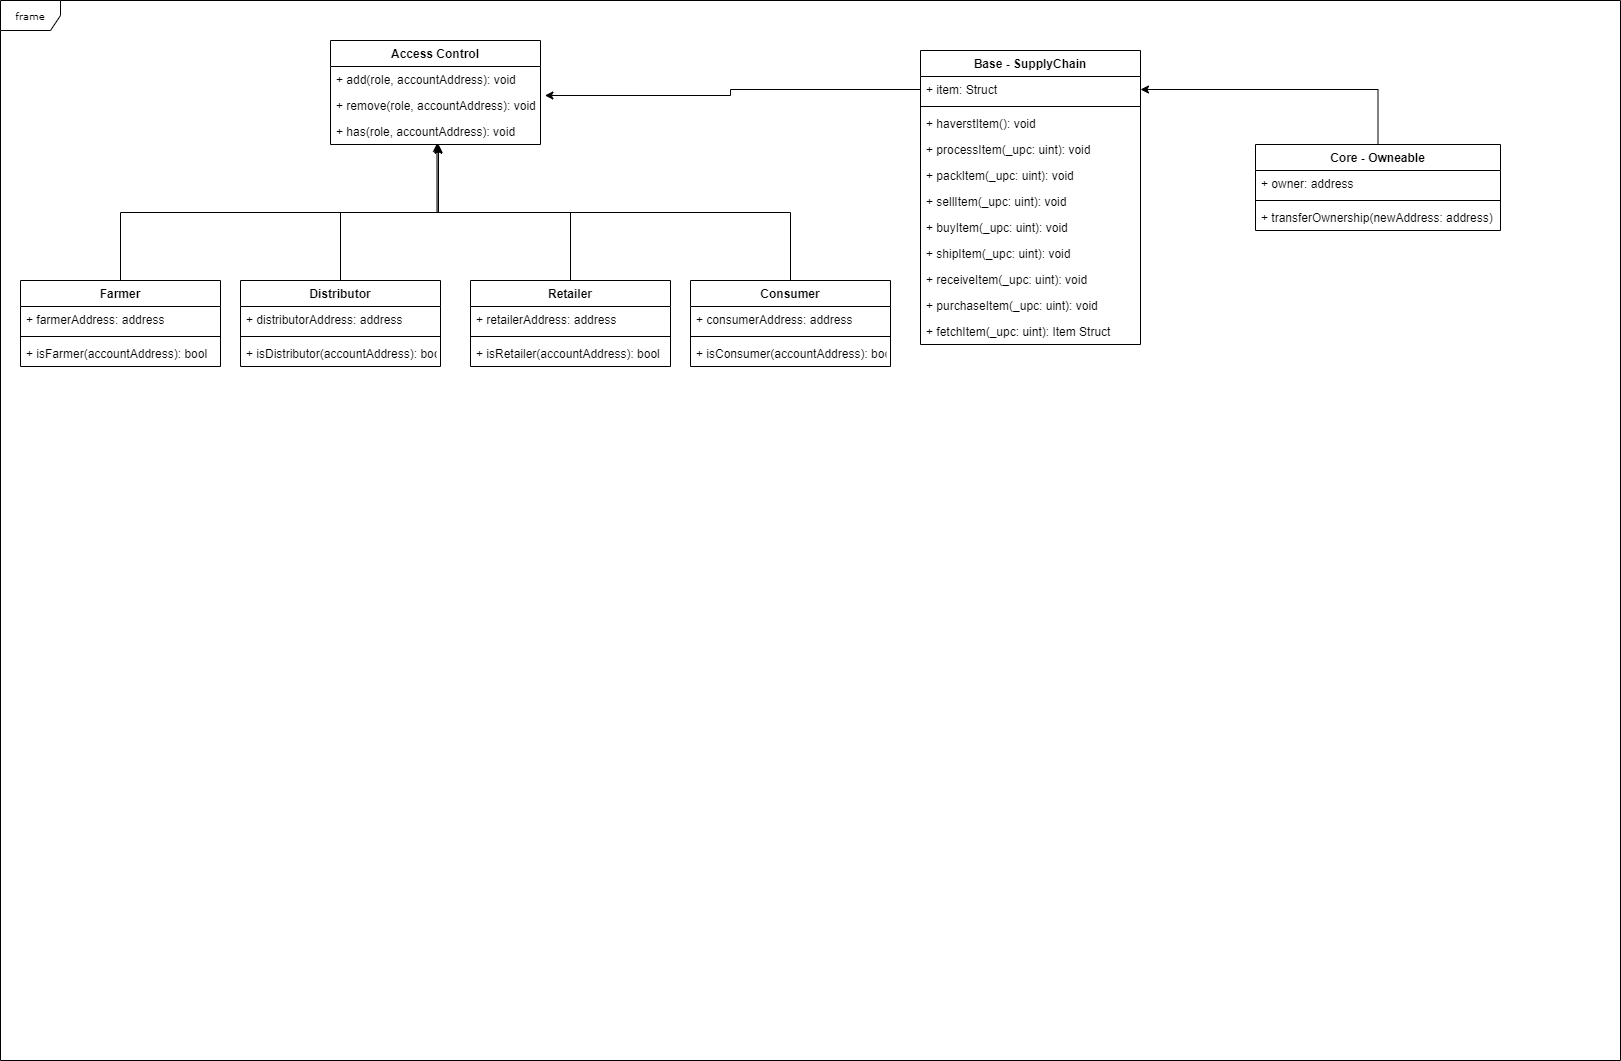

The diagram above was exported from draw.io. Its source (the exported page's mxGraphModel, read from the mxfile embedded in the PNG):
<mxGraphModel dx="1038" dy="531" grid="1" gridSize="10" guides="1" tooltips="1" connect="1" arrows="1" fold="1" page="1" pageScale="1" pageWidth="850" pageHeight="1100" background="#ffffff" math="0" shadow="0">
  <root>
    <mxCell id="0" />
    <mxCell id="1" parent="0" />
    <mxCell id="17acba5748e5396b-1" value="frame" style="shape=umlFrame;whiteSpace=wrap;html=1;rounded=0;shadow=0;comic=0;labelBackgroundColor=none;strokeWidth=1;fontFamily=Verdana;fontSize=10;align=center;" parent="1" vertex="1">
      <mxGeometry x="20" y="20" width="1620" height="1060" as="geometry" />
    </mxCell>
    <mxCell id="oFekkc0ZOwkx2r98Lxhd-57" style="edgeStyle=orthogonalEdgeStyle;rounded=0;orthogonalLoop=1;jettySize=auto;html=1;exitX=0.5;exitY=0;exitDx=0;exitDy=0;entryX=0.507;entryY=0.962;entryDx=0;entryDy=0;entryPerimeter=0;" parent="1" source="oFekkc0ZOwkx2r98Lxhd-41" target="oFekkc0ZOwkx2r98Lxhd-11" edge="1">
      <mxGeometry relative="1" as="geometry">
        <Array as="points">
          <mxPoint x="140" y="232" />
          <mxPoint x="456" y="232" />
        </Array>
      </mxGeometry>
    </mxCell>
    <mxCell id="oFekkc0ZOwkx2r98Lxhd-41" value="Farmer" style="swimlane;fontStyle=1;align=center;verticalAlign=top;childLayout=stackLayout;horizontal=1;startSize=26;horizontalStack=0;resizeParent=1;resizeParentMax=0;resizeLast=0;collapsible=1;marginBottom=0;" parent="1" vertex="1">
      <mxGeometry x="40" y="300" width="200" height="86" as="geometry" />
    </mxCell>
    <mxCell id="oFekkc0ZOwkx2r98Lxhd-42" value="+ farmerAddress: address" style="text;strokeColor=none;fillColor=none;align=left;verticalAlign=top;spacingLeft=4;spacingRight=4;overflow=hidden;rotatable=0;points=[[0,0.5],[1,0.5]];portConstraint=eastwest;" parent="oFekkc0ZOwkx2r98Lxhd-41" vertex="1">
      <mxGeometry y="26" width="200" height="26" as="geometry" />
    </mxCell>
    <mxCell id="oFekkc0ZOwkx2r98Lxhd-43" value="" style="line;strokeWidth=1;fillColor=none;align=left;verticalAlign=middle;spacingTop=-1;spacingLeft=3;spacingRight=3;rotatable=0;labelPosition=right;points=[];portConstraint=eastwest;" parent="oFekkc0ZOwkx2r98Lxhd-41" vertex="1">
      <mxGeometry y="52" width="200" height="8" as="geometry" />
    </mxCell>
    <mxCell id="oFekkc0ZOwkx2r98Lxhd-44" value="+ isFarmer(accountAddress): bool" style="text;strokeColor=none;fillColor=none;align=left;verticalAlign=top;spacingLeft=4;spacingRight=4;overflow=hidden;rotatable=0;points=[[0,0.5],[1,0.5]];portConstraint=eastwest;" parent="oFekkc0ZOwkx2r98Lxhd-41" vertex="1">
      <mxGeometry y="60" width="200" height="26" as="geometry" />
    </mxCell>
    <mxCell id="oFekkc0ZOwkx2r98Lxhd-58" style="edgeStyle=orthogonalEdgeStyle;rounded=0;orthogonalLoop=1;jettySize=auto;html=1;exitX=0.5;exitY=0;exitDx=0;exitDy=0;entryX=0.514;entryY=0.992;entryDx=0;entryDy=0;entryPerimeter=0;" parent="1" source="oFekkc0ZOwkx2r98Lxhd-45" target="oFekkc0ZOwkx2r98Lxhd-11" edge="1">
      <mxGeometry relative="1" as="geometry" />
    </mxCell>
    <mxCell id="oFekkc0ZOwkx2r98Lxhd-45" value="Distributor" style="swimlane;fontStyle=1;align=center;verticalAlign=top;childLayout=stackLayout;horizontal=1;startSize=26;horizontalStack=0;resizeParent=1;resizeParentMax=0;resizeLast=0;collapsible=1;marginBottom=0;" parent="1" vertex="1">
      <mxGeometry x="260" y="300" width="200" height="86" as="geometry" />
    </mxCell>
    <mxCell id="oFekkc0ZOwkx2r98Lxhd-46" value="+ distributorAddress: address" style="text;strokeColor=none;fillColor=none;align=left;verticalAlign=top;spacingLeft=4;spacingRight=4;overflow=hidden;rotatable=0;points=[[0,0.5],[1,0.5]];portConstraint=eastwest;" parent="oFekkc0ZOwkx2r98Lxhd-45" vertex="1">
      <mxGeometry y="26" width="200" height="26" as="geometry" />
    </mxCell>
    <mxCell id="oFekkc0ZOwkx2r98Lxhd-47" value="" style="line;strokeWidth=1;fillColor=none;align=left;verticalAlign=middle;spacingTop=-1;spacingLeft=3;spacingRight=3;rotatable=0;labelPosition=right;points=[];portConstraint=eastwest;" parent="oFekkc0ZOwkx2r98Lxhd-45" vertex="1">
      <mxGeometry y="52" width="200" height="8" as="geometry" />
    </mxCell>
    <mxCell id="oFekkc0ZOwkx2r98Lxhd-48" value="+ isDistributor(accountAddress): bool" style="text;strokeColor=none;fillColor=none;align=left;verticalAlign=top;spacingLeft=4;spacingRight=4;overflow=hidden;rotatable=0;points=[[0,0.5],[1,0.5]];portConstraint=eastwest;" parent="oFekkc0ZOwkx2r98Lxhd-45" vertex="1">
      <mxGeometry y="60" width="200" height="26" as="geometry" />
    </mxCell>
    <mxCell id="oFekkc0ZOwkx2r98Lxhd-5" value="Access Control" style="swimlane;fontStyle=1;align=center;verticalAlign=top;childLayout=stackLayout;horizontal=1;startSize=26;horizontalStack=0;resizeParent=1;resizeParentMax=0;resizeLast=0;collapsible=1;marginBottom=0;" parent="1" vertex="1">
      <mxGeometry x="350" y="60" width="210" height="104" as="geometry" />
    </mxCell>
    <mxCell id="oFekkc0ZOwkx2r98Lxhd-8" value="+ add(role, accountAddress): void" style="text;strokeColor=none;fillColor=none;align=left;verticalAlign=top;spacingLeft=4;spacingRight=4;overflow=hidden;rotatable=0;points=[[0,0.5],[1,0.5]];portConstraint=eastwest;" parent="oFekkc0ZOwkx2r98Lxhd-5" vertex="1">
      <mxGeometry y="26" width="210" height="26" as="geometry" />
    </mxCell>
    <mxCell id="oFekkc0ZOwkx2r98Lxhd-10" value="+ remove(role, accountAddress): void" style="text;strokeColor=none;fillColor=none;align=left;verticalAlign=top;spacingLeft=4;spacingRight=4;overflow=hidden;rotatable=0;points=[[0,0.5],[1,0.5]];portConstraint=eastwest;" parent="oFekkc0ZOwkx2r98Lxhd-5" vertex="1">
      <mxGeometry y="52" width="210" height="26" as="geometry" />
    </mxCell>
    <mxCell id="oFekkc0ZOwkx2r98Lxhd-11" value="+ has(role, accountAddress): void" style="text;strokeColor=none;fillColor=none;align=left;verticalAlign=top;spacingLeft=4;spacingRight=4;overflow=hidden;rotatable=0;points=[[0,0.5],[1,0.5]];portConstraint=eastwest;" parent="oFekkc0ZOwkx2r98Lxhd-5" vertex="1">
      <mxGeometry y="78" width="210" height="26" as="geometry" />
    </mxCell>
    <mxCell id="oFekkc0ZOwkx2r98Lxhd-59" style="edgeStyle=orthogonalEdgeStyle;rounded=0;orthogonalLoop=1;jettySize=auto;html=1;exitX=0.5;exitY=0;exitDx=0;exitDy=0;entryX=0.514;entryY=1.023;entryDx=0;entryDy=0;entryPerimeter=0;" parent="1" source="oFekkc0ZOwkx2r98Lxhd-49" target="oFekkc0ZOwkx2r98Lxhd-11" edge="1">
      <mxGeometry relative="1" as="geometry" />
    </mxCell>
    <mxCell id="oFekkc0ZOwkx2r98Lxhd-49" value="Retailer" style="swimlane;fontStyle=1;align=center;verticalAlign=top;childLayout=stackLayout;horizontal=1;startSize=26;horizontalStack=0;resizeParent=1;resizeParentMax=0;resizeLast=0;collapsible=1;marginBottom=0;" parent="1" vertex="1">
      <mxGeometry x="490" y="300" width="200" height="86" as="geometry" />
    </mxCell>
    <mxCell id="oFekkc0ZOwkx2r98Lxhd-50" value="+ retailerAddress: address" style="text;strokeColor=none;fillColor=none;align=left;verticalAlign=top;spacingLeft=4;spacingRight=4;overflow=hidden;rotatable=0;points=[[0,0.5],[1,0.5]];portConstraint=eastwest;" parent="oFekkc0ZOwkx2r98Lxhd-49" vertex="1">
      <mxGeometry y="26" width="200" height="26" as="geometry" />
    </mxCell>
    <mxCell id="oFekkc0ZOwkx2r98Lxhd-51" value="" style="line;strokeWidth=1;fillColor=none;align=left;verticalAlign=middle;spacingTop=-1;spacingLeft=3;spacingRight=3;rotatable=0;labelPosition=right;points=[];portConstraint=eastwest;" parent="oFekkc0ZOwkx2r98Lxhd-49" vertex="1">
      <mxGeometry y="52" width="200" height="8" as="geometry" />
    </mxCell>
    <mxCell id="oFekkc0ZOwkx2r98Lxhd-52" value="+ isRetailer(accountAddress): bool" style="text;strokeColor=none;fillColor=none;align=left;verticalAlign=top;spacingLeft=4;spacingRight=4;overflow=hidden;rotatable=0;points=[[0,0.5],[1,0.5]];portConstraint=eastwest;" parent="oFekkc0ZOwkx2r98Lxhd-49" vertex="1">
      <mxGeometry y="60" width="200" height="26" as="geometry" />
    </mxCell>
    <mxCell id="oFekkc0ZOwkx2r98Lxhd-60" style="edgeStyle=orthogonalEdgeStyle;rounded=0;orthogonalLoop=1;jettySize=auto;html=1;exitX=0.5;exitY=0;exitDx=0;exitDy=0;entryX=0.514;entryY=1.023;entryDx=0;entryDy=0;entryPerimeter=0;" parent="1" source="oFekkc0ZOwkx2r98Lxhd-53" target="oFekkc0ZOwkx2r98Lxhd-11" edge="1">
      <mxGeometry relative="1" as="geometry" />
    </mxCell>
    <mxCell id="oFekkc0ZOwkx2r98Lxhd-53" value="Consumer" style="swimlane;fontStyle=1;align=center;verticalAlign=top;childLayout=stackLayout;horizontal=1;startSize=26;horizontalStack=0;resizeParent=1;resizeParentMax=0;resizeLast=0;collapsible=1;marginBottom=0;" parent="1" vertex="1">
      <mxGeometry x="710" y="300" width="200" height="86" as="geometry" />
    </mxCell>
    <mxCell id="oFekkc0ZOwkx2r98Lxhd-54" value="+ consumerAddress: address" style="text;strokeColor=none;fillColor=none;align=left;verticalAlign=top;spacingLeft=4;spacingRight=4;overflow=hidden;rotatable=0;points=[[0,0.5],[1,0.5]];portConstraint=eastwest;" parent="oFekkc0ZOwkx2r98Lxhd-53" vertex="1">
      <mxGeometry y="26" width="200" height="26" as="geometry" />
    </mxCell>
    <mxCell id="oFekkc0ZOwkx2r98Lxhd-55" value="" style="line;strokeWidth=1;fillColor=none;align=left;verticalAlign=middle;spacingTop=-1;spacingLeft=3;spacingRight=3;rotatable=0;labelPosition=right;points=[];portConstraint=eastwest;" parent="oFekkc0ZOwkx2r98Lxhd-53" vertex="1">
      <mxGeometry y="52" width="200" height="8" as="geometry" />
    </mxCell>
    <mxCell id="oFekkc0ZOwkx2r98Lxhd-56" value="+ isConsumer(accountAddress): bool" style="text;strokeColor=none;fillColor=none;align=left;verticalAlign=top;spacingLeft=4;spacingRight=4;overflow=hidden;rotatable=0;points=[[0,0.5],[1,0.5]];portConstraint=eastwest;" parent="oFekkc0ZOwkx2r98Lxhd-53" vertex="1">
      <mxGeometry y="60" width="200" height="26" as="geometry" />
    </mxCell>
    <mxCell id="oFekkc0ZOwkx2r98Lxhd-23" value="Base - SupplyChain" style="swimlane;fontStyle=1;align=center;verticalAlign=top;childLayout=stackLayout;horizontal=1;startSize=26;horizontalStack=0;resizeParent=1;resizeParentMax=0;resizeLast=0;collapsible=1;marginBottom=0;" parent="1" vertex="1">
      <mxGeometry x="940" y="70" width="220" height="294" as="geometry" />
    </mxCell>
    <mxCell id="oFekkc0ZOwkx2r98Lxhd-31" value="+ item: Struct" style="text;strokeColor=none;fillColor=none;align=left;verticalAlign=top;spacingLeft=4;spacingRight=4;overflow=hidden;rotatable=0;points=[[0,0.5],[1,0.5]];portConstraint=eastwest;" parent="oFekkc0ZOwkx2r98Lxhd-23" vertex="1">
      <mxGeometry y="26" width="220" height="26" as="geometry" />
    </mxCell>
    <mxCell id="oFekkc0ZOwkx2r98Lxhd-30" value="" style="line;strokeWidth=1;fillColor=none;align=left;verticalAlign=middle;spacingTop=-1;spacingLeft=3;spacingRight=3;rotatable=0;labelPosition=right;points=[];portConstraint=eastwest;" parent="oFekkc0ZOwkx2r98Lxhd-23" vertex="1">
      <mxGeometry y="52" width="220" height="8" as="geometry" />
    </mxCell>
    <mxCell id="oFekkc0ZOwkx2r98Lxhd-63" value="+ haverstItem(): void" style="text;strokeColor=none;fillColor=none;align=left;verticalAlign=top;spacingLeft=4;spacingRight=4;overflow=hidden;rotatable=0;points=[[0,0.5],[1,0.5]];portConstraint=eastwest;" parent="oFekkc0ZOwkx2r98Lxhd-23" vertex="1">
      <mxGeometry y="60" width="220" height="26" as="geometry" />
    </mxCell>
    <mxCell id="oFekkc0ZOwkx2r98Lxhd-64" value="+ processItem(_upc: uint): void" style="text;strokeColor=none;fillColor=none;align=left;verticalAlign=top;spacingLeft=4;spacingRight=4;overflow=hidden;rotatable=0;points=[[0,0.5],[1,0.5]];portConstraint=eastwest;" parent="oFekkc0ZOwkx2r98Lxhd-23" vertex="1">
      <mxGeometry y="86" width="220" height="26" as="geometry" />
    </mxCell>
    <mxCell id="oFekkc0ZOwkx2r98Lxhd-65" value="+ packItem(_upc: uint): void" style="text;strokeColor=none;fillColor=none;align=left;verticalAlign=top;spacingLeft=4;spacingRight=4;overflow=hidden;rotatable=0;points=[[0,0.5],[1,0.5]];portConstraint=eastwest;" parent="oFekkc0ZOwkx2r98Lxhd-23" vertex="1">
      <mxGeometry y="112" width="220" height="26" as="geometry" />
    </mxCell>
    <mxCell id="oFekkc0ZOwkx2r98Lxhd-66" value="+ sellItem(_upc: uint): void" style="text;strokeColor=none;fillColor=none;align=left;verticalAlign=top;spacingLeft=4;spacingRight=4;overflow=hidden;rotatable=0;points=[[0,0.5],[1,0.5]];portConstraint=eastwest;" parent="oFekkc0ZOwkx2r98Lxhd-23" vertex="1">
      <mxGeometry y="138" width="220" height="26" as="geometry" />
    </mxCell>
    <mxCell id="oFekkc0ZOwkx2r98Lxhd-67" value="+ buyItem(_upc: uint): void" style="text;strokeColor=none;fillColor=none;align=left;verticalAlign=top;spacingLeft=4;spacingRight=4;overflow=hidden;rotatable=0;points=[[0,0.5],[1,0.5]];portConstraint=eastwest;" parent="oFekkc0ZOwkx2r98Lxhd-23" vertex="1">
      <mxGeometry y="164" width="220" height="26" as="geometry" />
    </mxCell>
    <mxCell id="oFekkc0ZOwkx2r98Lxhd-68" value="+ shipItem(_upc: uint): void" style="text;strokeColor=none;fillColor=none;align=left;verticalAlign=top;spacingLeft=4;spacingRight=4;overflow=hidden;rotatable=0;points=[[0,0.5],[1,0.5]];portConstraint=eastwest;" parent="oFekkc0ZOwkx2r98Lxhd-23" vertex="1">
      <mxGeometry y="190" width="220" height="26" as="geometry" />
    </mxCell>
    <mxCell id="oFekkc0ZOwkx2r98Lxhd-69" value="+ receiveItem(_upc: uint): void" style="text;strokeColor=none;fillColor=none;align=left;verticalAlign=top;spacingLeft=4;spacingRight=4;overflow=hidden;rotatable=0;points=[[0,0.5],[1,0.5]];portConstraint=eastwest;" parent="oFekkc0ZOwkx2r98Lxhd-23" vertex="1">
      <mxGeometry y="216" width="220" height="26" as="geometry" />
    </mxCell>
    <mxCell id="oFekkc0ZOwkx2r98Lxhd-70" value="+ purchaseItem(_upc: uint): void" style="text;strokeColor=none;fillColor=none;align=left;verticalAlign=top;spacingLeft=4;spacingRight=4;overflow=hidden;rotatable=0;points=[[0,0.5],[1,0.5]];portConstraint=eastwest;" parent="oFekkc0ZOwkx2r98Lxhd-23" vertex="1">
      <mxGeometry y="242" width="220" height="26" as="geometry" />
    </mxCell>
    <mxCell id="oFekkc0ZOwkx2r98Lxhd-71" value="+ fetchItem(_upc: uint): Item Struct" style="text;strokeColor=none;fillColor=none;align=left;verticalAlign=top;spacingLeft=4;spacingRight=4;overflow=hidden;rotatable=0;points=[[0,0.5],[1,0.5]];portConstraint=eastwest;" parent="oFekkc0ZOwkx2r98Lxhd-23" vertex="1">
      <mxGeometry y="268" width="220" height="26" as="geometry" />
    </mxCell>
    <mxCell id="oFekkc0ZOwkx2r98Lxhd-72" style="edgeStyle=orthogonalEdgeStyle;rounded=0;orthogonalLoop=1;jettySize=auto;html=1;exitX=0;exitY=0.5;exitDx=0;exitDy=0;entryX=1.021;entryY=0.115;entryDx=0;entryDy=0;entryPerimeter=0;" parent="1" source="oFekkc0ZOwkx2r98Lxhd-31" target="oFekkc0ZOwkx2r98Lxhd-10" edge="1">
      <mxGeometry relative="1" as="geometry" />
    </mxCell>
    <mxCell id="0hcI3Rp-e0_6SU-ei1dn-1" style="edgeStyle=orthogonalEdgeStyle;rounded=0;orthogonalLoop=1;jettySize=auto;html=1;exitX=0.5;exitY=0;exitDx=0;exitDy=0;entryX=1;entryY=0.5;entryDx=0;entryDy=0;" edge="1" parent="1" source="oFekkc0ZOwkx2r98Lxhd-12" target="oFekkc0ZOwkx2r98Lxhd-31">
      <mxGeometry relative="1" as="geometry" />
    </mxCell>
    <mxCell id="oFekkc0ZOwkx2r98Lxhd-12" value="Core - Owneable" style="swimlane;fontStyle=1;align=center;verticalAlign=top;childLayout=stackLayout;horizontal=1;startSize=26;horizontalStack=0;resizeParent=1;resizeParentMax=0;resizeLast=0;collapsible=1;marginBottom=0;" parent="1" vertex="1">
      <mxGeometry x="1275" y="164" width="245" height="86" as="geometry" />
    </mxCell>
    <mxCell id="oFekkc0ZOwkx2r98Lxhd-13" value="+ owner: address" style="text;strokeColor=none;fillColor=none;align=left;verticalAlign=top;spacingLeft=4;spacingRight=4;overflow=hidden;rotatable=0;points=[[0,0.5],[1,0.5]];portConstraint=eastwest;" parent="oFekkc0ZOwkx2r98Lxhd-12" vertex="1">
      <mxGeometry y="26" width="245" height="26" as="geometry" />
    </mxCell>
    <mxCell id="oFekkc0ZOwkx2r98Lxhd-14" value="" style="line;strokeWidth=1;fillColor=none;align=left;verticalAlign=middle;spacingTop=-1;spacingLeft=3;spacingRight=3;rotatable=0;labelPosition=right;points=[];portConstraint=eastwest;" parent="oFekkc0ZOwkx2r98Lxhd-12" vertex="1">
      <mxGeometry y="52" width="245" height="8" as="geometry" />
    </mxCell>
    <mxCell id="oFekkc0ZOwkx2r98Lxhd-22" value="+ transferOwnership(newAddress: address)" style="text;strokeColor=none;fillColor=none;align=left;verticalAlign=top;spacingLeft=4;spacingRight=4;overflow=hidden;rotatable=0;points=[[0,0.5],[1,0.5]];portConstraint=eastwest;" parent="oFekkc0ZOwkx2r98Lxhd-12" vertex="1">
      <mxGeometry y="60" width="245" height="26" as="geometry" />
    </mxCell>
  </root>
</mxGraphModel>